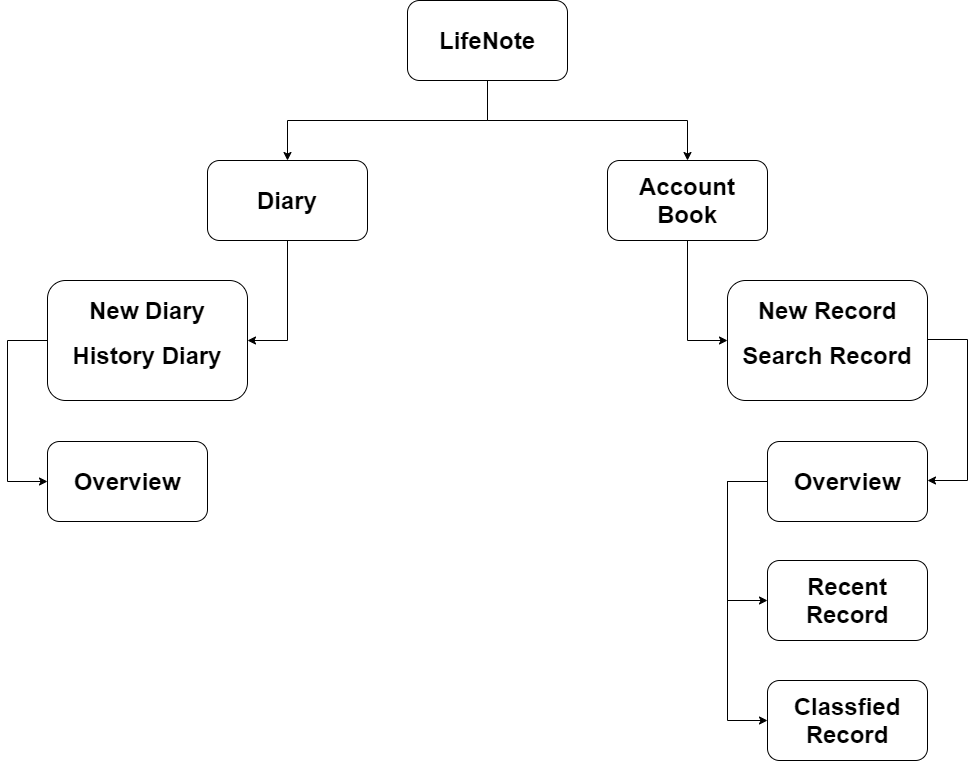

The diagram above was exported from draw.io. Its source (the exported page's mxGraphModel, read from the mxfile embedded in the PNG):
<mxGraphModel dx="1564" dy="994" grid="1" gridSize="10" guides="1" tooltips="1" connect="1" arrows="1" fold="1" page="1" pageScale="1" pageWidth="1600" pageHeight="900" math="0" shadow="0">
  <root>
    <mxCell id="0" />
    <mxCell id="1" parent="0" />
    <mxCell id="AfcBvJw2aTuA4WqQ0tR9-41" style="edgeStyle=orthogonalEdgeStyle;rounded=0;orthogonalLoop=1;jettySize=auto;html=1;exitX=0.5;exitY=1;exitDx=0;exitDy=0;entryX=0.5;entryY=0;entryDx=0;entryDy=0;" parent="1" source="AfcBvJw2aTuA4WqQ0tR9-1" target="AfcBvJw2aTuA4WqQ0tR9-4" edge="1">
      <mxGeometry relative="1" as="geometry" />
    </mxCell>
    <mxCell id="AfcBvJw2aTuA4WqQ0tR9-42" style="edgeStyle=orthogonalEdgeStyle;rounded=0;orthogonalLoop=1;jettySize=auto;html=1;exitX=0.5;exitY=1;exitDx=0;exitDy=0;entryX=0.5;entryY=0;entryDx=0;entryDy=0;" parent="1" source="AfcBvJw2aTuA4WqQ0tR9-1" target="AfcBvJw2aTuA4WqQ0tR9-3" edge="1">
      <mxGeometry relative="1" as="geometry" />
    </mxCell>
    <mxCell id="AfcBvJw2aTuA4WqQ0tR9-1" value="&lt;h1&gt;LifeNote&lt;/h1&gt;" style="rounded=1;whiteSpace=wrap;html=1;" parent="1" vertex="1">
      <mxGeometry x="680" y="70" width="160" height="80" as="geometry" />
    </mxCell>
    <mxCell id="pY76qc5ydtKnmg_-Y0lt-1" style="edgeStyle=orthogonalEdgeStyle;rounded=0;orthogonalLoop=1;jettySize=auto;html=1;exitX=0.5;exitY=1;exitDx=0;exitDy=0;entryX=1;entryY=0.5;entryDx=0;entryDy=0;fontSize=30;" edge="1" parent="1" source="AfcBvJw2aTuA4WqQ0tR9-3" target="AfcBvJw2aTuA4WqQ0tR9-13">
      <mxGeometry relative="1" as="geometry" />
    </mxCell>
    <mxCell id="AfcBvJw2aTuA4WqQ0tR9-3" value="&lt;h1&gt;Diary&lt;/h1&gt;" style="rounded=1;whiteSpace=wrap;html=1;" parent="1" vertex="1">
      <mxGeometry x="480" y="230" width="160" height="80" as="geometry" />
    </mxCell>
    <mxCell id="pY76qc5ydtKnmg_-Y0lt-5" style="edgeStyle=orthogonalEdgeStyle;rounded=0;orthogonalLoop=1;jettySize=auto;html=1;exitX=0.5;exitY=1;exitDx=0;exitDy=0;entryX=0;entryY=0.5;entryDx=0;entryDy=0;fontSize=30;" edge="1" parent="1" source="AfcBvJw2aTuA4WqQ0tR9-4" target="pY76qc5ydtKnmg_-Y0lt-4">
      <mxGeometry relative="1" as="geometry" />
    </mxCell>
    <mxCell id="AfcBvJw2aTuA4WqQ0tR9-4" value="&lt;h1&gt;Account Book&lt;/h1&gt;" style="rounded=1;whiteSpace=wrap;html=1;" parent="1" vertex="1">
      <mxGeometry x="880" y="230" width="160" height="80" as="geometry" />
    </mxCell>
    <mxCell id="pY76qc5ydtKnmg_-Y0lt-3" style="edgeStyle=orthogonalEdgeStyle;rounded=0;orthogonalLoop=1;jettySize=auto;html=1;exitX=0;exitY=0.5;exitDx=0;exitDy=0;entryX=0;entryY=0.5;entryDx=0;entryDy=0;fontSize=30;" edge="1" parent="1" source="AfcBvJw2aTuA4WqQ0tR9-13" target="AfcBvJw2aTuA4WqQ0tR9-14">
      <mxGeometry relative="1" as="geometry">
        <Array as="points">
          <mxPoint x="280" y="410" />
          <mxPoint x="280" y="551" />
        </Array>
      </mxGeometry>
    </mxCell>
    <mxCell id="AfcBvJw2aTuA4WqQ0tR9-13" value="&lt;h1&gt;New Diary&lt;/h1&gt;&lt;div&gt;&lt;h1&gt;History Diary&lt;/h1&gt;&lt;div&gt;&lt;br&gt;&lt;/div&gt;&lt;/div&gt;" style="rounded=1;whiteSpace=wrap;html=1;" parent="1" vertex="1">
      <mxGeometry x="320" y="350" width="200" height="120" as="geometry" />
    </mxCell>
    <mxCell id="AfcBvJw2aTuA4WqQ0tR9-14" value="&lt;h1&gt;Overview&lt;/h1&gt;" style="rounded=1;whiteSpace=wrap;html=1;" parent="1" vertex="1">
      <mxGeometry x="320" y="511" width="160" height="80" as="geometry" />
    </mxCell>
    <mxCell id="pY76qc5ydtKnmg_-Y0lt-9" style="edgeStyle=orthogonalEdgeStyle;rounded=0;orthogonalLoop=1;jettySize=auto;html=1;exitX=1;exitY=0.5;exitDx=0;exitDy=0;entryX=1;entryY=0.5;entryDx=0;entryDy=0;fontSize=30;" edge="1" parent="1">
      <mxGeometry relative="1" as="geometry">
        <mxPoint x="1200" y="409" as="sourcePoint" />
        <mxPoint x="1200" y="550" as="targetPoint" />
        <Array as="points">
          <mxPoint x="1240" y="409" />
          <mxPoint x="1240" y="550" />
        </Array>
      </mxGeometry>
    </mxCell>
    <mxCell id="pY76qc5ydtKnmg_-Y0lt-4" value="&lt;h1&gt;New Record&lt;/h1&gt;&lt;div&gt;&lt;h1&gt;Search Record&lt;/h1&gt;&lt;div&gt;&lt;br&gt;&lt;/div&gt;&lt;/div&gt;" style="rounded=1;whiteSpace=wrap;html=1;" vertex="1" parent="1">
      <mxGeometry x="1000" y="350" width="200" height="120" as="geometry" />
    </mxCell>
    <mxCell id="pY76qc5ydtKnmg_-Y0lt-11" style="edgeStyle=orthogonalEdgeStyle;rounded=0;orthogonalLoop=1;jettySize=auto;html=1;exitX=0;exitY=0.5;exitDx=0;exitDy=0;entryX=0;entryY=0.5;entryDx=0;entryDy=0;fontSize=30;" edge="1" parent="1" source="pY76qc5ydtKnmg_-Y0lt-7" target="pY76qc5ydtKnmg_-Y0lt-8">
      <mxGeometry relative="1" as="geometry">
        <Array as="points">
          <mxPoint x="1000" y="551" />
          <mxPoint x="1000" y="670" />
        </Array>
      </mxGeometry>
    </mxCell>
    <mxCell id="pY76qc5ydtKnmg_-Y0lt-12" style="edgeStyle=orthogonalEdgeStyle;rounded=0;orthogonalLoop=1;jettySize=auto;html=1;exitX=0;exitY=0.5;exitDx=0;exitDy=0;entryX=0;entryY=0.5;entryDx=0;entryDy=0;fontSize=30;" edge="1" parent="1" source="pY76qc5ydtKnmg_-Y0lt-7" target="pY76qc5ydtKnmg_-Y0lt-10">
      <mxGeometry relative="1" as="geometry">
        <Array as="points">
          <mxPoint x="1000" y="551" />
          <mxPoint x="1000" y="790" />
        </Array>
      </mxGeometry>
    </mxCell>
    <mxCell id="pY76qc5ydtKnmg_-Y0lt-7" value="&lt;h1&gt;Overview&lt;/h1&gt;" style="rounded=1;whiteSpace=wrap;html=1;" vertex="1" parent="1">
      <mxGeometry x="1040" y="511" width="160" height="80" as="geometry" />
    </mxCell>
    <mxCell id="pY76qc5ydtKnmg_-Y0lt-8" value="&lt;h1&gt;Recent Record&lt;/h1&gt;" style="rounded=1;whiteSpace=wrap;html=1;" vertex="1" parent="1">
      <mxGeometry x="1040" y="630" width="160" height="80" as="geometry" />
    </mxCell>
    <mxCell id="pY76qc5ydtKnmg_-Y0lt-10" value="&lt;h1&gt;Classfied Record&lt;/h1&gt;" style="rounded=1;whiteSpace=wrap;html=1;" vertex="1" parent="1">
      <mxGeometry x="1040" y="750" width="160" height="80" as="geometry" />
    </mxCell>
  </root>
</mxGraphModel>